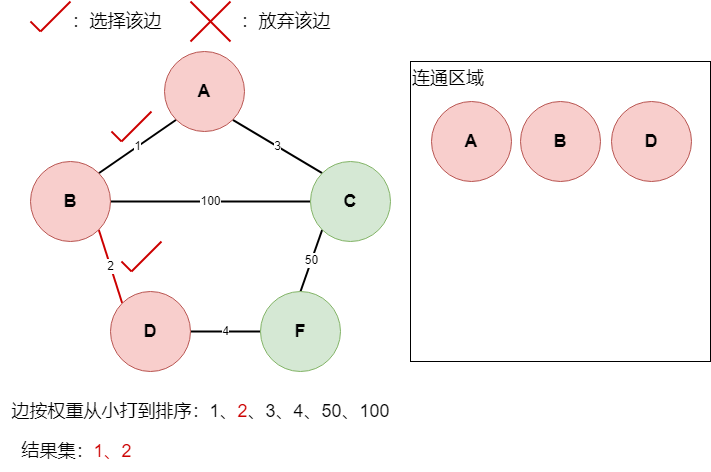

The diagram above was exported from draw.io. Its source (the exported page's mxGraphModel, read from the mxfile embedded in the PNG):
<mxGraphModel dx="1194" dy="688" grid="1" gridSize="10" guides="1" tooltips="1" connect="1" arrows="1" fold="1" page="1" pageScale="1" pageWidth="827" pageHeight="1169" math="0" shadow="0">
  <root>
    <mxCell id="0" />
    <mxCell id="1" parent="0" />
    <mxCell id="jrnApeScxGpwpjsDMwnV-1" value="1" style="rounded=0;orthogonalLoop=1;jettySize=auto;html=1;exitX=0;exitY=1;exitDx=0;exitDy=0;entryX=1;entryY=0;entryDx=0;entryDy=0;endArrow=none;endFill=0;strokeColor=#000000;strokeWidth=2;" edge="1" parent="1" source="jrnApeScxGpwpjsDMwnV-3" target="jrnApeScxGpwpjsDMwnV-6">
      <mxGeometry relative="1" as="geometry" />
    </mxCell>
    <mxCell id="jrnApeScxGpwpjsDMwnV-2" value="3" style="rounded=0;orthogonalLoop=1;jettySize=auto;html=1;exitX=1;exitY=1;exitDx=0;exitDy=0;entryX=0;entryY=0;entryDx=0;entryDy=0;endArrow=none;endFill=0;strokeColor=#000000;strokeWidth=2;" edge="1" parent="1" source="jrnApeScxGpwpjsDMwnV-3" target="jrnApeScxGpwpjsDMwnV-8">
      <mxGeometry relative="1" as="geometry" />
    </mxCell>
    <mxCell id="jrnApeScxGpwpjsDMwnV-3" value="&lt;font style=&quot;font-size: 18px;&quot;&gt;&lt;b&gt;A&lt;/b&gt;&lt;/font&gt;" style="ellipse;whiteSpace=wrap;html=1;aspect=fixed;fillColor=#f8cecc;strokeColor=#b85450;" vertex="1" parent="1">
      <mxGeometry x="223" y="80" width="80" height="80" as="geometry" />
    </mxCell>
    <mxCell id="jrnApeScxGpwpjsDMwnV-4" value="2" style="rounded=0;orthogonalLoop=1;jettySize=auto;html=1;exitX=1;exitY=1;exitDx=0;exitDy=0;entryX=0;entryY=0;entryDx=0;entryDy=0;endArrow=none;endFill=0;strokeColor=#CC0000;strokeWidth=2;" edge="1" parent="1" source="jrnApeScxGpwpjsDMwnV-6" target="jrnApeScxGpwpjsDMwnV-10">
      <mxGeometry relative="1" as="geometry" />
    </mxCell>
    <mxCell id="jrnApeScxGpwpjsDMwnV-5" value="100" style="rounded=0;orthogonalLoop=1;jettySize=auto;html=1;exitX=1;exitY=0.5;exitDx=0;exitDy=0;entryX=0;entryY=0.5;entryDx=0;entryDy=0;endArrow=none;endFill=0;strokeWidth=2;" edge="1" parent="1" source="jrnApeScxGpwpjsDMwnV-6" target="jrnApeScxGpwpjsDMwnV-8">
      <mxGeometry relative="1" as="geometry" />
    </mxCell>
    <mxCell id="jrnApeScxGpwpjsDMwnV-6" value="&lt;font style=&quot;font-size: 18px;&quot;&gt;&lt;b&gt;B&lt;/b&gt;&lt;/font&gt;" style="ellipse;whiteSpace=wrap;html=1;aspect=fixed;fillColor=#f8cecc;strokeColor=#b85450;" vertex="1" parent="1">
      <mxGeometry x="89" y="190" width="80" height="80" as="geometry" />
    </mxCell>
    <mxCell id="jrnApeScxGpwpjsDMwnV-7" value="50" style="rounded=0;orthogonalLoop=1;jettySize=auto;html=1;exitX=0;exitY=1;exitDx=0;exitDy=0;entryX=0.5;entryY=0;entryDx=0;entryDy=0;endArrow=none;endFill=0;strokeWidth=2;" edge="1" parent="1" source="jrnApeScxGpwpjsDMwnV-8" target="jrnApeScxGpwpjsDMwnV-11">
      <mxGeometry relative="1" as="geometry" />
    </mxCell>
    <mxCell id="jrnApeScxGpwpjsDMwnV-8" value="&lt;font style=&quot;font-size: 18px;&quot;&gt;&lt;b&gt;C&lt;/b&gt;&lt;/font&gt;" style="ellipse;whiteSpace=wrap;html=1;aspect=fixed;fillColor=#d5e8d4;strokeColor=#82b366;" vertex="1" parent="1">
      <mxGeometry x="369" y="190" width="80" height="80" as="geometry" />
    </mxCell>
    <mxCell id="jrnApeScxGpwpjsDMwnV-9" value="4" style="rounded=0;orthogonalLoop=1;jettySize=auto;html=1;exitX=1;exitY=0.5;exitDx=0;exitDy=0;entryX=0;entryY=0.5;entryDx=0;entryDy=0;endArrow=none;endFill=0;strokeColor=#000000;strokeWidth=2;" edge="1" parent="1" source="jrnApeScxGpwpjsDMwnV-10" target="jrnApeScxGpwpjsDMwnV-11">
      <mxGeometry relative="1" as="geometry" />
    </mxCell>
    <mxCell id="jrnApeScxGpwpjsDMwnV-10" value="&lt;font style=&quot;font-size: 18px;&quot;&gt;&lt;b&gt;D&lt;/b&gt;&lt;/font&gt;" style="ellipse;whiteSpace=wrap;html=1;aspect=fixed;fillColor=#f8cecc;strokeColor=#b85450;" vertex="1" parent="1">
      <mxGeometry x="169" y="320" width="80" height="80" as="geometry" />
    </mxCell>
    <mxCell id="jrnApeScxGpwpjsDMwnV-11" value="&lt;font style=&quot;font-size: 18px;&quot;&gt;&lt;b&gt;F&lt;/b&gt;&lt;/font&gt;" style="ellipse;whiteSpace=wrap;html=1;aspect=fixed;fillColor=#d5e8d4;strokeColor=#82b366;" vertex="1" parent="1">
      <mxGeometry x="319" y="320" width="80" height="80" as="geometry" />
    </mxCell>
    <mxCell id="jrnApeScxGpwpjsDMwnV-12" value="&lt;font style=&quot;font-size: 18px;&quot;&gt;边按权重从小打到排序：1、&lt;font color=&quot;#cc0000&quot;&gt;2&lt;/font&gt;、3、4、50、100&lt;/font&gt;" style="text;html=1;align=center;verticalAlign=middle;resizable=0;points=[];autosize=1;strokeColor=none;fillColor=none;" vertex="1" parent="1">
      <mxGeometry x="59" y="420" width="400" height="40" as="geometry" />
    </mxCell>
    <mxCell id="jrnApeScxGpwpjsDMwnV-13" value="&lt;font style=&quot;font-size: 18px;&quot;&gt;连通区域&lt;/font&gt;" style="whiteSpace=wrap;html=1;aspect=fixed;align=left;horizontal=1;verticalAlign=top;" vertex="1" parent="1">
      <mxGeometry x="469" y="90" width="300" height="300" as="geometry" />
    </mxCell>
    <mxCell id="jrnApeScxGpwpjsDMwnV-14" value="&lt;font style=&quot;font-size: 18px;&quot;&gt;&lt;b&gt;A&lt;/b&gt;&lt;/font&gt;" style="ellipse;whiteSpace=wrap;html=1;aspect=fixed;fillColor=#f8cecc;strokeColor=#b85450;" vertex="1" parent="1">
      <mxGeometry x="490" y="130" width="80" height="80" as="geometry" />
    </mxCell>
    <mxCell id="jrnApeScxGpwpjsDMwnV-15" value="&lt;font style=&quot;font-size: 18px;&quot;&gt;&lt;b&gt;B&lt;/b&gt;&lt;/font&gt;" style="ellipse;whiteSpace=wrap;html=1;aspect=fixed;fillColor=#f8cecc;strokeColor=#b85450;" vertex="1" parent="1">
      <mxGeometry x="579" y="130" width="80" height="80" as="geometry" />
    </mxCell>
    <mxCell id="jrnApeScxGpwpjsDMwnV-16" value="" style="endArrow=none;html=1;rounded=0;strokeWidth=2;strokeColor=#CC0000;" edge="1" parent="1">
      <mxGeometry width="50" height="50" relative="1" as="geometry">
        <mxPoint x="99" y="60" as="sourcePoint" />
        <mxPoint x="129" y="30" as="targetPoint" />
      </mxGeometry>
    </mxCell>
    <mxCell id="jrnApeScxGpwpjsDMwnV-17" value="" style="endArrow=none;html=1;rounded=0;strokeWidth=2;strokeColor=#CC0000;" edge="1" parent="1">
      <mxGeometry width="50" height="50" relative="1" as="geometry">
        <mxPoint x="89" y="50" as="sourcePoint" />
        <mxPoint x="99" y="60" as="targetPoint" />
      </mxGeometry>
    </mxCell>
    <mxCell id="jrnApeScxGpwpjsDMwnV-18" value="" style="endArrow=none;html=1;rounded=0;strokeWidth=2;strokeColor=#CC0000;" edge="1" parent="1">
      <mxGeometry width="50" height="50" relative="1" as="geometry">
        <mxPoint x="249" y="30" as="sourcePoint" />
        <mxPoint x="289" y="70" as="targetPoint" />
      </mxGeometry>
    </mxCell>
    <mxCell id="jrnApeScxGpwpjsDMwnV-19" value="" style="endArrow=none;html=1;rounded=0;strokeWidth=2;strokeColor=#CC0000;" edge="1" parent="1">
      <mxGeometry width="50" height="50" relative="1" as="geometry">
        <mxPoint x="249" y="70" as="sourcePoint" />
        <mxPoint x="289" y="30" as="targetPoint" />
      </mxGeometry>
    </mxCell>
    <mxCell id="jrnApeScxGpwpjsDMwnV-20" value="&lt;font style=&quot;font-size: 18px;&quot;&gt;：选择该边&lt;/font&gt;" style="text;html=1;align=center;verticalAlign=middle;resizable=0;points=[];autosize=1;strokeColor=none;fillColor=none;" vertex="1" parent="1">
      <mxGeometry x="120" y="30" width="110" height="40" as="geometry" />
    </mxCell>
    <mxCell id="jrnApeScxGpwpjsDMwnV-21" value="&lt;font style=&quot;font-size: 18px;&quot;&gt;：放弃该边&lt;/font&gt;" style="text;html=1;align=center;verticalAlign=middle;resizable=0;points=[];autosize=1;strokeColor=none;fillColor=none;" vertex="1" parent="1">
      <mxGeometry x="289" y="30" width="110" height="40" as="geometry" />
    </mxCell>
    <mxCell id="jrnApeScxGpwpjsDMwnV-22" value="" style="endArrow=none;html=1;rounded=0;strokeWidth=2;strokeColor=#CC0000;" edge="1" parent="1">
      <mxGeometry width="50" height="50" relative="1" as="geometry">
        <mxPoint x="180" y="170" as="sourcePoint" />
        <mxPoint x="210" y="140" as="targetPoint" />
      </mxGeometry>
    </mxCell>
    <mxCell id="jrnApeScxGpwpjsDMwnV-23" value="" style="endArrow=none;html=1;rounded=0;strokeWidth=2;strokeColor=#CC0000;" edge="1" parent="1">
      <mxGeometry width="50" height="50" relative="1" as="geometry">
        <mxPoint x="170" y="160" as="sourcePoint" />
        <mxPoint x="180" y="170" as="targetPoint" />
      </mxGeometry>
    </mxCell>
    <mxCell id="jrnApeScxGpwpjsDMwnV-24" value="&lt;font style=&quot;font-size: 18px;&quot;&gt;结果集：&lt;font color=&quot;#cc0000&quot;&gt;1、2&lt;/font&gt;&lt;/font&gt;" style="text;html=1;align=center;verticalAlign=middle;resizable=0;points=[];autosize=1;strokeColor=none;fillColor=none;" vertex="1" parent="1">
      <mxGeometry x="70" y="460" width="130" height="40" as="geometry" />
    </mxCell>
    <mxCell id="jrnApeScxGpwpjsDMwnV-25" value="&lt;font style=&quot;font-size: 18px;&quot;&gt;&lt;b&gt;D&lt;/b&gt;&lt;/font&gt;" style="ellipse;whiteSpace=wrap;html=1;aspect=fixed;fillColor=#f8cecc;strokeColor=#b85450;" vertex="1" parent="1">
      <mxGeometry x="670" y="130" width="80" height="80" as="geometry" />
    </mxCell>
    <mxCell id="jrnApeScxGpwpjsDMwnV-28" value="" style="endArrow=none;html=1;rounded=0;strokeWidth=2;strokeColor=#CC0000;" edge="1" parent="1">
      <mxGeometry width="50" height="50" relative="1" as="geometry">
        <mxPoint x="190" y="300" as="sourcePoint" />
        <mxPoint x="220" y="270" as="targetPoint" />
      </mxGeometry>
    </mxCell>
    <mxCell id="jrnApeScxGpwpjsDMwnV-29" value="" style="endArrow=none;html=1;rounded=0;strokeWidth=2;strokeColor=#CC0000;" edge="1" parent="1">
      <mxGeometry width="50" height="50" relative="1" as="geometry">
        <mxPoint x="180" y="290" as="sourcePoint" />
        <mxPoint x="190" y="300" as="targetPoint" />
      </mxGeometry>
    </mxCell>
  </root>
</mxGraphModel>